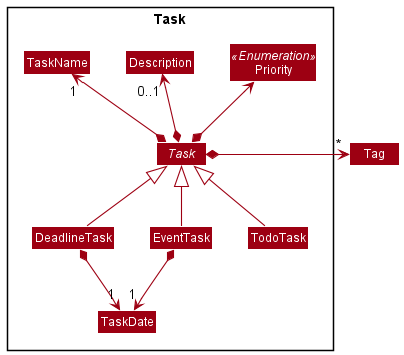

The diagram above was rendered by PlantUML. Its source (embedded in the PNG):
@startuml
!include style.puml
skinparam arrowThickness 1.1
skinparam arrowColor MODEL_COLOR
skinparam classBackgroundColor MODEL_COLOR

Package Task <<Rectangle>>{
abstract Class Task
Class TaskName
Class Description
Class TaskDate
enum Priority <<Enumeration>>
Class TodoTask
Class EventTask
Class DeadlineTask
}

Task *-up-> "1"TaskName
Task *-up-> "0..1"Description
Task *-up-> Priority
Task *-right-> "*" Tag

TodoTask -up-|> Task
EventTask -up-|> Task
DeadlineTask -up-|> Task

TodoTask -[hidden]left- EventTask
EventTask -[hidden]left- DeadlineTask

DeadlineTask *--> "1" TaskDate
EventTask *--> "1" TaskDate

@enduml